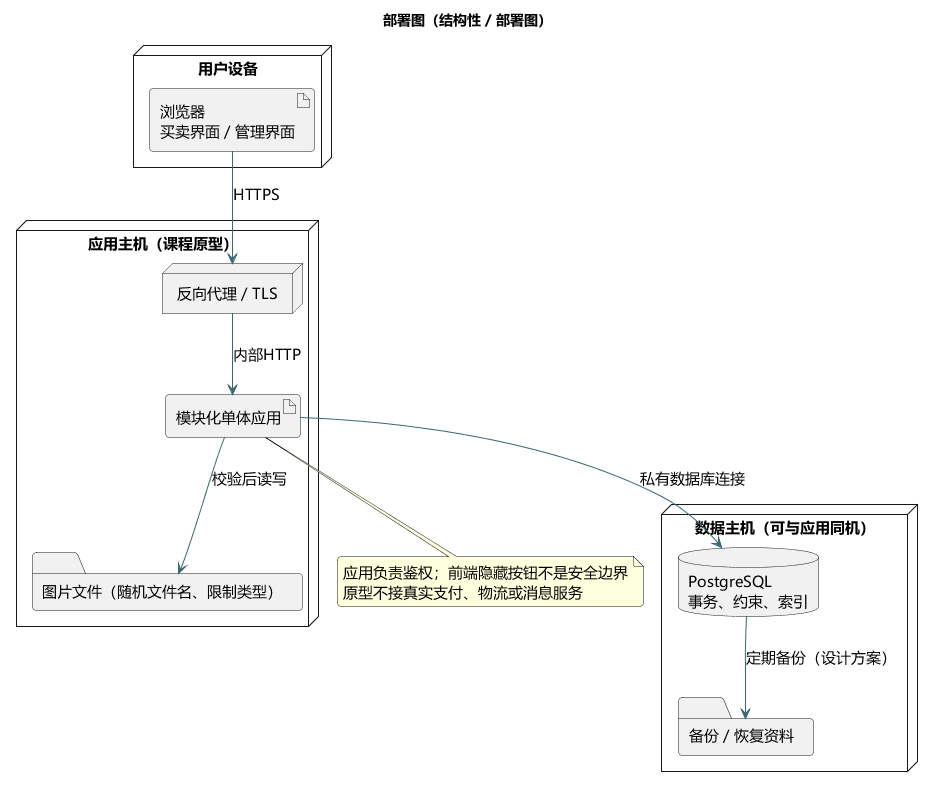

The diagram above was rendered by PlantUML. Its source (embedded in the PNG):
@startuml
title 部署图（结构性 / 部署图）
skinparam defaultFontName Microsoft YaHei
skinparam defaultFontSize 15
skinparam shadowing false
skinparam backgroundColor #FFFFFF
skinparam ArrowColor #396774
skinparam classBackgroundColor #F0F7F5
skinparam componentBackgroundColor #F0F7F5
skinparam stateBackgroundColor #F0F7F5
skinparam roundcorner 8
hide empty members
node "用户设备" {
 artifact "浏览器\n买卖界面 / 管理界面" as Browser
}
node "应用主机（课程原型）" {
 node "反向代理 / TLS" as Proxy
 artifact "模块化单体应用" as App
 folder "图片文件（随机文件名、限制类型）" as Files
}
node "数据主机（可与应用同机）" {
 database "PostgreSQL\n事务、约束、索引" as DB
 folder "备份 / 恢复资料" as Backup
}
Browser --> Proxy : HTTPS
Proxy --> App : 内部HTTP
App --> DB : 私有数据库连接
App --> Files : 校验后读写
DB --> Backup : 定期备份（设计方案）
note bottom of App
应用负责鉴权；前端隐藏按钮不是安全边界
原型不接真实支付、物流或消息服务
end note

@enduml